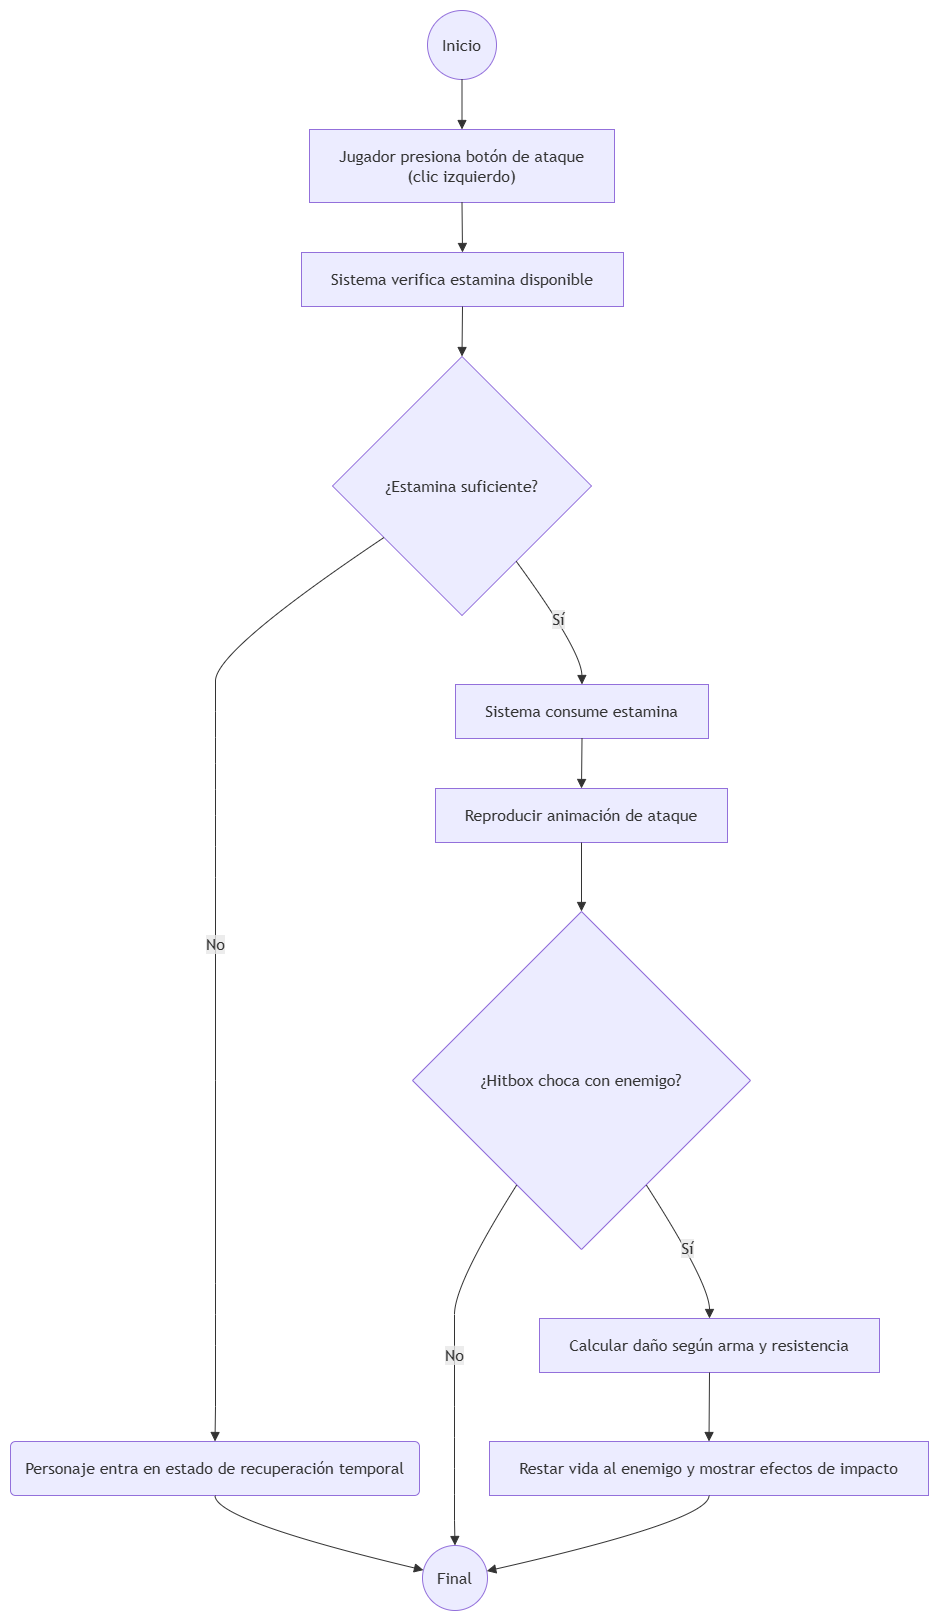

The diagram above was exported from draw.io. Its source (the exported page's mxGraphModel, read from the mxfile embedded in the PNG):
<mxGraphModel dx="766" dy="420" grid="1" gridSize="10" guides="1" tooltips="1" connect="1" arrows="1" fold="1" page="1" pageScale="1" pageWidth="827" pageHeight="1169" math="0" shadow="0">
  <root>
    <mxCell id="0" />
    <mxCell id="1" parent="0" />
    <UserObject label="" mermaidData="{&#10;  &quot;data&quot;: &quot;flowchart TD\n    inicio((Inicio)) --&gt; presiona[\&quot;Jugador presiona botón de ataque&lt;br/&gt;(clic izquierdo)\&quot;]\n    presiona --&gt; verifica[\&quot;Sistema verifica estamina disponible\&quot;]\n    verifica --&gt; estamina{\&quot;¿Estamina suficiente?\&quot;}\n\n    estamina --&gt;|No| recuperacion(\&quot;Personaje entra en estado de recuperación temporal\&quot;)\n    recuperacion --&gt; fin((Final))\n\n    estamina --&gt;|Sí| consume[\&quot;Sistema consume estamina\&quot;]\n    consume --&gt; animacion[\&quot;Reproducir animación de ataque\&quot;]\n    animacion --&gt; hitbox{\&quot;¿Hitbox choca con enemigo?\&quot;}\n\n    hitbox --&gt;|No| fin\n    hitbox --&gt;|Sí| calcular[\&quot;Calcular daño según arma y resistencia\&quot;]\n    calcular --&gt; efectos[\&quot;Restar vida al enemigo y mostrar efectos de impacto\&quot;]\n    efectos --&gt; fin\n\n\n    class inicio,fin inicioFin\n    class presiona,verifica,recuperacion,consume,animacion,calcular,efectos actividad\n    class estamina,hitbox decision&quot;,&#10;  &quot;config&quot;: null&#10;}" id="Or5oUKPLvDSdgx4wlF2E-1">
      <mxCell connectable="0" parent="1" style="group;transparentBounds=1;editIcon=1;lockedGroup=0;groupPadding=10;" vertex="1">
        <mxGeometry as="geometry" />
      </mxCell>
    </UserObject>
    <UserObject label="Inicio" mermaidId="n:inicio" mermaidBaseStyle="ellipse;html=1;aspect=fixed;strokeWidth=1;whiteSpace=wrap;fillColor=light-dark(#ECECFF,#1f2020);strokeColor=light-dark(#9370DB,#cccccc);fontColor=light-dark(#333333,#cccccc);fontFamily=Trebuchet MS,Verdana,Arial,sans-serif;fontSize=16;" mermaidBaseValue="Inicio" id="Or5oUKPLvDSdgx4wlF2E-2">
      <mxCell parent="Or5oUKPLvDSdgx4wlF2E-1" style="ellipse;html=1;aspect=fixed;strokeWidth=1;whiteSpace=wrap;fillColor=light-dark(#ECECFF,#1f2020);strokeColor=light-dark(#9370DB,#cccccc);fontColor=light-dark(#333333,#cccccc);fontFamily=Trebuchet MS,Verdana,Arial,sans-serif;fontSize=16;" vertex="1">
        <mxGeometry height="69" width="69" x="447" y="30" as="geometry" />
      </mxCell>
    </UserObject>
    <UserObject label="Jugador presiona botón de ataque&#10;(clic izquierdo)" mermaidId="n:presiona" mermaidBaseStyle="html=1;whiteSpace=wrap;strokeWidth=1;fillColor=light-dark(#ECECFF,#1f2020);strokeColor=light-dark(#9370DB,#cccccc);fontColor=light-dark(#333333,#cccccc);fontFamily=Trebuchet MS,Verdana,Arial,sans-serif;fontSize=16;" mermaidBaseValue="Jugador presiona botón de ataque&#10;(clic izquierdo)" id="Or5oUKPLvDSdgx4wlF2E-3">
      <mxCell parent="Or5oUKPLvDSdgx4wlF2E-1" style="html=1;whiteSpace=wrap;strokeWidth=1;fillColor=light-dark(#ECECFF,#1f2020);strokeColor=light-dark(#9370DB,#cccccc);fontColor=light-dark(#333333,#cccccc);fontFamily=Trebuchet MS,Verdana,Arial,sans-serif;fontSize=16;" vertex="1">
        <mxGeometry height="73" width="305" x="329" y="149" as="geometry" />
      </mxCell>
    </UserObject>
    <UserObject label="Sistema verifica estamina disponible" mermaidId="n:verifica" mermaidBaseStyle="html=1;whiteSpace=wrap;strokeWidth=1;fillColor=light-dark(#ECECFF,#1f2020);strokeColor=light-dark(#9370DB,#cccccc);fontColor=light-dark(#333333,#cccccc);fontFamily=Trebuchet MS,Verdana,Arial,sans-serif;fontSize=16;" mermaidBaseValue="Sistema verifica estamina disponible" id="Or5oUKPLvDSdgx4wlF2E-4">
      <mxCell parent="Or5oUKPLvDSdgx4wlF2E-1" style="html=1;whiteSpace=wrap;strokeWidth=1;fillColor=light-dark(#ECECFF,#1f2020);strokeColor=light-dark(#9370DB,#cccccc);fontColor=light-dark(#333333,#cccccc);fontFamily=Trebuchet MS,Verdana,Arial,sans-serif;fontSize=16;" vertex="1">
        <mxGeometry height="54" width="322" x="321" y="272" as="geometry" />
      </mxCell>
    </UserObject>
    <UserObject label="¿Estamina suficiente?" mermaidId="n:estamina" mermaidBaseStyle="rhombus;html=1;strokeWidth=1;whiteSpace=wrap;fillColor=light-dark(#ECECFF,#1f2020);strokeColor=light-dark(#9370DB,#cccccc);fontColor=light-dark(#333333,#cccccc);fontFamily=Trebuchet MS,Verdana,Arial,sans-serif;fontSize=16;" mermaidBaseValue="¿Estamina suficiente?" id="Or5oUKPLvDSdgx4wlF2E-5">
      <mxCell parent="Or5oUKPLvDSdgx4wlF2E-1" style="rhombus;html=1;strokeWidth=1;whiteSpace=wrap;fillColor=light-dark(#ECECFF,#1f2020);strokeColor=light-dark(#9370DB,#cccccc);fontColor=light-dark(#333333,#cccccc);fontFamily=Trebuchet MS,Verdana,Arial,sans-serif;fontSize=16;" vertex="1">
        <mxGeometry height="259" width="259" x="352" y="376" as="geometry" />
      </mxCell>
    </UserObject>
    <UserObject label="Personaje entra en estado de recuperación temporal" mermaidId="n:recuperacion" mermaidBaseStyle="rounded=1;absoluteArcSize=1;arcSize=10;html=1;whiteSpace=wrap;strokeWidth=1;fillColor=light-dark(#ECECFF,#1f2020);strokeColor=light-dark(#9370DB,#cccccc);fontColor=light-dark(#333333,#cccccc);fontFamily=Trebuchet MS,Verdana,Arial,sans-serif;fontSize=16;" mermaidBaseValue="Personaje entra en estado de recuperación temporal" id="Or5oUKPLvDSdgx4wlF2E-6">
      <mxCell parent="Or5oUKPLvDSdgx4wlF2E-1" style="rounded=1;absoluteArcSize=1;arcSize=10;html=1;whiteSpace=wrap;strokeWidth=1;fillColor=light-dark(#ECECFF,#1f2020);strokeColor=light-dark(#9370DB,#cccccc);fontColor=light-dark(#333333,#cccccc);fontFamily=Trebuchet MS,Verdana,Arial,sans-serif;fontSize=16;" vertex="1">
        <mxGeometry height="54" width="409" x="30" y="1461" as="geometry" />
      </mxCell>
    </UserObject>
    <UserObject label="Final" mermaidId="n:fin" mermaidBaseStyle="ellipse;html=1;aspect=fixed;strokeWidth=1;whiteSpace=wrap;fillColor=light-dark(#ECECFF,#1f2020);strokeColor=light-dark(#9370DB,#cccccc);fontColor=light-dark(#333333,#cccccc);fontFamily=Trebuchet MS,Verdana,Arial,sans-serif;fontSize=16;" mermaidBaseValue="Final" id="Or5oUKPLvDSdgx4wlF2E-7">
      <mxCell parent="Or5oUKPLvDSdgx4wlF2E-1" style="ellipse;html=1;aspect=fixed;strokeWidth=1;whiteSpace=wrap;fillColor=light-dark(#ECECFF,#1f2020);strokeColor=light-dark(#9370DB,#cccccc);fontColor=light-dark(#333333,#cccccc);fontFamily=Trebuchet MS,Verdana,Arial,sans-serif;fontSize=16;" vertex="1">
        <mxGeometry height="65" width="65" x="442" y="1565" as="geometry" />
      </mxCell>
    </UserObject>
    <UserObject label="Sistema consume estamina" mermaidId="n:consume" mermaidBaseStyle="html=1;whiteSpace=wrap;strokeWidth=1;fillColor=light-dark(#ECECFF,#1f2020);strokeColor=light-dark(#9370DB,#cccccc);fontColor=light-dark(#333333,#cccccc);fontFamily=Trebuchet MS,Verdana,Arial,sans-serif;fontSize=16;" mermaidBaseValue="Sistema consume estamina" id="Or5oUKPLvDSdgx4wlF2E-8">
      <mxCell parent="Or5oUKPLvDSdgx4wlF2E-1" style="html=1;whiteSpace=wrap;strokeWidth=1;fillColor=light-dark(#ECECFF,#1f2020);strokeColor=light-dark(#9370DB,#cccccc);fontColor=light-dark(#333333,#cccccc);fontFamily=Trebuchet MS,Verdana,Arial,sans-serif;fontSize=16;" vertex="1">
        <mxGeometry height="54" width="253" x="475" y="704" as="geometry" />
      </mxCell>
    </UserObject>
    <UserObject label="Reproducir animación de ataque" mermaidId="n:animacion" mermaidBaseStyle="html=1;whiteSpace=wrap;strokeWidth=1;fillColor=light-dark(#ECECFF,#1f2020);strokeColor=light-dark(#9370DB,#cccccc);fontColor=light-dark(#333333,#cccccc);fontFamily=Trebuchet MS,Verdana,Arial,sans-serif;fontSize=16;" mermaidBaseValue="Reproducir animación de ataque" id="Or5oUKPLvDSdgx4wlF2E-9">
      <mxCell parent="Or5oUKPLvDSdgx4wlF2E-1" style="html=1;whiteSpace=wrap;strokeWidth=1;fillColor=light-dark(#ECECFF,#1f2020);strokeColor=light-dark(#9370DB,#cccccc);fontColor=light-dark(#333333,#cccccc);fontFamily=Trebuchet MS,Verdana,Arial,sans-serif;fontSize=16;" vertex="1">
        <mxGeometry height="54" width="292" x="455" y="808" as="geometry" />
      </mxCell>
    </UserObject>
    <UserObject label="¿Hitbox choca con enemigo?" mermaidId="n:hitbox" mermaidBaseStyle="rhombus;html=1;strokeWidth=1;whiteSpace=wrap;fillColor=light-dark(#ECECFF,#1f2020);strokeColor=light-dark(#9370DB,#cccccc);fontColor=light-dark(#333333,#cccccc);fontFamily=Trebuchet MS,Verdana,Arial,sans-serif;fontSize=16;" mermaidBaseValue="¿Hitbox choca con enemigo?" id="Or5oUKPLvDSdgx4wlF2E-10">
      <mxCell parent="Or5oUKPLvDSdgx4wlF2E-1" style="rhombus;html=1;strokeWidth=1;whiteSpace=wrap;fillColor=light-dark(#ECECFF,#1f2020);strokeColor=light-dark(#9370DB,#cccccc);fontColor=light-dark(#333333,#cccccc);fontFamily=Trebuchet MS,Verdana,Arial,sans-serif;fontSize=16;" vertex="1">
        <mxGeometry height="338" width="338" x="432" y="931" as="geometry" />
      </mxCell>
    </UserObject>
    <UserObject label="Calcular daño según arma y resistencia" mermaidId="n:calcular" mermaidBaseStyle="html=1;whiteSpace=wrap;strokeWidth=1;fillColor=light-dark(#ECECFF,#1f2020);strokeColor=light-dark(#9370DB,#cccccc);fontColor=light-dark(#333333,#cccccc);fontFamily=Trebuchet MS,Verdana,Arial,sans-serif;fontSize=16;" mermaidBaseValue="Calcular daño según arma y resistencia" id="Or5oUKPLvDSdgx4wlF2E-11">
      <mxCell parent="Or5oUKPLvDSdgx4wlF2E-1" style="html=1;whiteSpace=wrap;strokeWidth=1;fillColor=light-dark(#ECECFF,#1f2020);strokeColor=light-dark(#9370DB,#cccccc);fontColor=light-dark(#333333,#cccccc);fontFamily=Trebuchet MS,Verdana,Arial,sans-serif;fontSize=16;" vertex="1">
        <mxGeometry height="54" width="340" x="559" y="1338" as="geometry" />
      </mxCell>
    </UserObject>
    <UserObject label="Restar vida al enemigo y mostrar efectos de impacto" mermaidId="n:efectos" mermaidBaseStyle="html=1;whiteSpace=wrap;strokeWidth=1;fillColor=light-dark(#ECECFF,#1f2020);strokeColor=light-dark(#9370DB,#cccccc);fontColor=light-dark(#333333,#cccccc);fontFamily=Trebuchet MS,Verdana,Arial,sans-serif;fontSize=16;" mermaidBaseValue="Restar vida al enemigo y mostrar efectos de impacto" id="Or5oUKPLvDSdgx4wlF2E-12">
      <mxCell parent="Or5oUKPLvDSdgx4wlF2E-1" style="html=1;whiteSpace=wrap;strokeWidth=1;fillColor=light-dark(#ECECFF,#1f2020);strokeColor=light-dark(#9370DB,#cccccc);fontColor=light-dark(#333333,#cccccc);fontFamily=Trebuchet MS,Verdana,Arial,sans-serif;fontSize=16;" vertex="1">
        <mxGeometry height="54" width="439" x="509" y="1461" as="geometry" />
      </mxCell>
    </UserObject>
    <UserObject label="" mermaidId="e:inicio-&gt;presiona#0" mermaidBaseStyle="curved=1;startArrow=none;endArrow=block;endSize=7;strokeColor=light-dark(#333333,#cccccc);exitX=0.51;exitY=1;entryX=0.5;entryY=0;" mermaidBaseValue="" id="Or5oUKPLvDSdgx4wlF2E-13">
      <mxCell edge="1" parent="Or5oUKPLvDSdgx4wlF2E-1" source="Or5oUKPLvDSdgx4wlF2E-2" style="curved=1;startArrow=none;endArrow=block;endSize=7;strokeColor=light-dark(#333333,#cccccc);exitX=0.51;exitY=1;entryX=0.5;entryY=0;rounded=0;" target="Or5oUKPLvDSdgx4wlF2E-3">
        <mxGeometry relative="1" as="geometry">
          <Array as="points" />
        </mxGeometry>
      </mxCell>
    </UserObject>
    <UserObject label="" mermaidId="e:presiona-&gt;verifica#0" mermaidBaseStyle="curved=1;startArrow=none;endArrow=block;endSize=7;strokeColor=light-dark(#333333,#cccccc);exitX=0.5;exitY=1;entryX=0.5;entryY=0;" mermaidBaseValue="" id="Or5oUKPLvDSdgx4wlF2E-14">
      <mxCell edge="1" parent="Or5oUKPLvDSdgx4wlF2E-1" source="Or5oUKPLvDSdgx4wlF2E-3" style="curved=1;startArrow=none;endArrow=block;endSize=7;strokeColor=light-dark(#333333,#cccccc);exitX=0.5;exitY=1;entryX=0.5;entryY=0;rounded=0;" target="Or5oUKPLvDSdgx4wlF2E-4">
        <mxGeometry relative="1" as="geometry">
          <Array as="points" />
        </mxGeometry>
      </mxCell>
    </UserObject>
    <UserObject label="" mermaidId="e:verifica-&gt;estamina#0" mermaidBaseStyle="curved=1;startArrow=none;endArrow=block;endSize=7;strokeColor=light-dark(#333333,#cccccc);exitX=0.5;exitY=1;entryX=0.5;entryY=0;" mermaidBaseValue="" id="Or5oUKPLvDSdgx4wlF2E-15">
      <mxCell edge="1" parent="Or5oUKPLvDSdgx4wlF2E-1" source="Or5oUKPLvDSdgx4wlF2E-4" style="curved=1;startArrow=none;endArrow=block;endSize=7;strokeColor=light-dark(#333333,#cccccc);exitX=0.5;exitY=1;entryX=0.5;entryY=0;rounded=0;" target="Or5oUKPLvDSdgx4wlF2E-5">
        <mxGeometry relative="1" as="geometry">
          <Array as="points" />
        </mxGeometry>
      </mxCell>
    </UserObject>
    <UserObject label="No" mermaidId="e:estamina-&gt;recuperacion#0" mermaidBaseStyle="curved=1;startArrow=none;endArrow=block;endSize=7;strokeColor=light-dark(#333333,#cccccc);html=1;fontSize=16;labelBackgroundColor=light-dark(#E8E8E88D,#2a2a2a8D);fontFamily=Trebuchet MS,Verdana,Arial,sans-serif;fontColor=light-dark(#333333,#cccccc);exitX=0;exitY=0.83;entryX=0.5;entryY=0;" mermaidBaseValue="No" id="Or5oUKPLvDSdgx4wlF2E-16">
      <mxCell edge="1" parent="Or5oUKPLvDSdgx4wlF2E-1" source="Or5oUKPLvDSdgx4wlF2E-5" style="curved=1;startArrow=none;endArrow=block;endSize=7;strokeColor=light-dark(#333333,#cccccc);html=1;fontSize=16;labelBackgroundColor=light-dark(#E8E8E88D,#2a2a2a8D);fontFamily=Trebuchet MS,Verdana,Arial,sans-serif;fontColor=light-dark(#333333,#cccccc);exitX=0;exitY=0.83;entryX=0.5;entryY=0;rounded=0;" target="Or5oUKPLvDSdgx4wlF2E-6">
        <mxGeometry relative="1" as="geometry">
          <Array as="points">
            <mxPoint x="235" y="670" />
            <mxPoint x="235" y="731" />
            <mxPoint x="235" y="783" />
            <mxPoint x="235" y="835" />
            <mxPoint x="235" y="897" />
            <mxPoint x="235" y="1100" />
            <mxPoint x="235" y="1303" />
            <mxPoint x="235" y="1365" />
            <mxPoint x="235" y="1426" />
          </Array>
        </mxGeometry>
      </mxCell>
    </UserObject>
    <UserObject label="" mermaidId="e:recuperacion-&gt;fin#0" mermaidBaseStyle="curved=1;startArrow=none;endArrow=block;endSize=7;strokeColor=light-dark(#333333,#cccccc);exitX=0.5;exitY=1;entryX=0;entryY=0.37;" mermaidBaseValue="" id="Or5oUKPLvDSdgx4wlF2E-17">
      <mxCell edge="1" parent="Or5oUKPLvDSdgx4wlF2E-1" source="Or5oUKPLvDSdgx4wlF2E-6" style="curved=1;startArrow=none;endArrow=block;endSize=7;strokeColor=light-dark(#333333,#cccccc);exitX=0.5;exitY=1;entryX=0;entryY=0.37;rounded=0;" target="Or5oUKPLvDSdgx4wlF2E-7">
        <mxGeometry relative="1" as="geometry">
          <Array as="points">
            <mxPoint x="235" y="1540" />
          </Array>
        </mxGeometry>
      </mxCell>
    </UserObject>
    <UserObject label="Sí" mermaidId="e:estamina-&gt;consume#0" mermaidBaseStyle="curved=1;startArrow=none;endArrow=block;endSize=7;strokeColor=light-dark(#333333,#cccccc);html=1;fontSize=16;labelBackgroundColor=light-dark(#E8E8E88D,#2a2a2a8D);fontFamily=Trebuchet MS,Verdana,Arial,sans-serif;fontColor=light-dark(#333333,#cccccc);exitX=0.86;exitY=1;entryX=0.5;entryY=0;" mermaidBaseValue="Sí" id="Or5oUKPLvDSdgx4wlF2E-18">
      <mxCell edge="1" parent="Or5oUKPLvDSdgx4wlF2E-1" source="Or5oUKPLvDSdgx4wlF2E-5" style="curved=1;startArrow=none;endArrow=block;endSize=7;strokeColor=light-dark(#333333,#cccccc);html=1;fontSize=16;labelBackgroundColor=light-dark(#E8E8E88D,#2a2a2a8D);fontFamily=Trebuchet MS,Verdana,Arial,sans-serif;fontColor=light-dark(#333333,#cccccc);exitX=0.86;exitY=1;entryX=0.5;entryY=0;rounded=0;" target="Or5oUKPLvDSdgx4wlF2E-8">
        <mxGeometry relative="1" as="geometry">
          <Array as="points">
            <mxPoint x="601" y="670" />
          </Array>
        </mxGeometry>
      </mxCell>
    </UserObject>
    <UserObject label="" mermaidId="e:consume-&gt;animacion#0" mermaidBaseStyle="curved=1;startArrow=none;endArrow=block;endSize=7;strokeColor=light-dark(#333333,#cccccc);exitX=0.5;exitY=1;entryX=0.5;entryY=0;" mermaidBaseValue="" id="Or5oUKPLvDSdgx4wlF2E-19">
      <mxCell edge="1" parent="Or5oUKPLvDSdgx4wlF2E-1" source="Or5oUKPLvDSdgx4wlF2E-8" style="curved=1;startArrow=none;endArrow=block;endSize=7;strokeColor=light-dark(#333333,#cccccc);exitX=0.5;exitY=1;entryX=0.5;entryY=0;rounded=0;" target="Or5oUKPLvDSdgx4wlF2E-9">
        <mxGeometry relative="1" as="geometry">
          <Array as="points" />
        </mxGeometry>
      </mxCell>
    </UserObject>
    <UserObject label="" mermaidId="e:animacion-&gt;hitbox#0" mermaidBaseStyle="curved=1;startArrow=none;endArrow=block;endSize=7;strokeColor=light-dark(#333333,#cccccc);exitX=0.5;exitY=1;entryX=0.5;entryY=0;" mermaidBaseValue="" id="Or5oUKPLvDSdgx4wlF2E-20">
      <mxCell edge="1" parent="Or5oUKPLvDSdgx4wlF2E-1" source="Or5oUKPLvDSdgx4wlF2E-9" style="curved=1;startArrow=none;endArrow=block;endSize=7;strokeColor=light-dark(#333333,#cccccc);exitX=0.5;exitY=1;entryX=0.5;entryY=0;rounded=0;" target="Or5oUKPLvDSdgx4wlF2E-10">
        <mxGeometry relative="1" as="geometry">
          <Array as="points" />
        </mxGeometry>
      </mxCell>
    </UserObject>
    <UserObject label="No" mermaidId="e:hitbox-&gt;fin#0" mermaidBaseStyle="curved=1;startArrow=none;endArrow=block;endSize=7;strokeColor=light-dark(#333333,#cccccc);html=1;fontSize=16;labelBackgroundColor=light-dark(#E8E8E88D,#2a2a2a8D);fontFamily=Trebuchet MS,Verdana,Arial,sans-serif;fontColor=light-dark(#333333,#cccccc);exitX=0.19;exitY=1;entryX=0.49;entryY=0;" mermaidBaseValue="No" id="Or5oUKPLvDSdgx4wlF2E-21">
      <mxCell edge="1" parent="Or5oUKPLvDSdgx4wlF2E-1" source="Or5oUKPLvDSdgx4wlF2E-10" style="curved=1;startArrow=none;endArrow=block;endSize=7;strokeColor=light-dark(#333333,#cccccc);html=1;fontSize=16;labelBackgroundColor=light-dark(#E8E8E88D,#2a2a2a8D);fontFamily=Trebuchet MS,Verdana,Arial,sans-serif;fontColor=light-dark(#333333,#cccccc);exitX=0.19;exitY=1;entryX=0.49;entryY=0;rounded=0;" target="Or5oUKPLvDSdgx4wlF2E-7">
        <mxGeometry relative="1" as="geometry">
          <Array as="points">
            <mxPoint x="474" y="1303" />
            <mxPoint x="474" y="1365" />
            <mxPoint x="474" y="1426" />
            <mxPoint x="474" y="1488" />
            <mxPoint x="474" y="1540" />
          </Array>
        </mxGeometry>
      </mxCell>
    </UserObject>
    <UserObject label="Sí" mermaidId="e:hitbox-&gt;calcular#0" mermaidBaseStyle="curved=1;startArrow=none;endArrow=block;endSize=7;strokeColor=light-dark(#333333,#cccccc);html=1;fontSize=16;labelBackgroundColor=light-dark(#E8E8E88D,#2a2a2a8D);fontFamily=Trebuchet MS,Verdana,Arial,sans-serif;fontColor=light-dark(#333333,#cccccc);exitX=0.81;exitY=1;entryX=0.5;entryY=0;" mermaidBaseValue="Sí" id="Or5oUKPLvDSdgx4wlF2E-22">
      <mxCell edge="1" parent="Or5oUKPLvDSdgx4wlF2E-1" source="Or5oUKPLvDSdgx4wlF2E-10" style="curved=1;startArrow=none;endArrow=block;endSize=7;strokeColor=light-dark(#333333,#cccccc);html=1;fontSize=16;labelBackgroundColor=light-dark(#E8E8E88D,#2a2a2a8D);fontFamily=Trebuchet MS,Verdana,Arial,sans-serif;fontColor=light-dark(#333333,#cccccc);exitX=0.81;exitY=1;entryX=0.5;entryY=0;rounded=0;" target="Or5oUKPLvDSdgx4wlF2E-11">
        <mxGeometry relative="1" as="geometry">
          <Array as="points">
            <mxPoint x="729" y="1303" />
          </Array>
        </mxGeometry>
      </mxCell>
    </UserObject>
    <UserObject label="" mermaidId="e:calcular-&gt;efectos#0" mermaidBaseStyle="curved=1;startArrow=none;endArrow=block;endSize=7;strokeColor=light-dark(#333333,#cccccc);exitX=0.5;exitY=1;entryX=0.5;entryY=0;" mermaidBaseValue="" id="Or5oUKPLvDSdgx4wlF2E-23">
      <mxCell edge="1" parent="Or5oUKPLvDSdgx4wlF2E-1" source="Or5oUKPLvDSdgx4wlF2E-11" style="curved=1;startArrow=none;endArrow=block;endSize=7;strokeColor=light-dark(#333333,#cccccc);exitX=0.5;exitY=1;entryX=0.5;entryY=0;rounded=0;" target="Or5oUKPLvDSdgx4wlF2E-12">
        <mxGeometry relative="1" as="geometry">
          <Array as="points" />
        </mxGeometry>
      </mxCell>
    </UserObject>
    <UserObject label="" mermaidId="e:efectos-&gt;fin#0" mermaidBaseStyle="curved=1;startArrow=none;endArrow=block;endSize=7;strokeColor=light-dark(#333333,#cccccc);exitX=0.5;exitY=1;entryX=1;entryY=0.38;" mermaidBaseValue="" id="Or5oUKPLvDSdgx4wlF2E-24">
      <mxCell edge="1" parent="Or5oUKPLvDSdgx4wlF2E-1" source="Or5oUKPLvDSdgx4wlF2E-12" style="curved=1;startArrow=none;endArrow=block;endSize=7;strokeColor=light-dark(#333333,#cccccc);exitX=0.5;exitY=1;entryX=1;entryY=0.38;rounded=0;" target="Or5oUKPLvDSdgx4wlF2E-7">
        <mxGeometry relative="1" as="geometry">
          <Array as="points">
            <mxPoint x="729" y="1540" />
          </Array>
        </mxGeometry>
      </mxCell>
    </UserObject>
  </root>
</mxGraphModel>